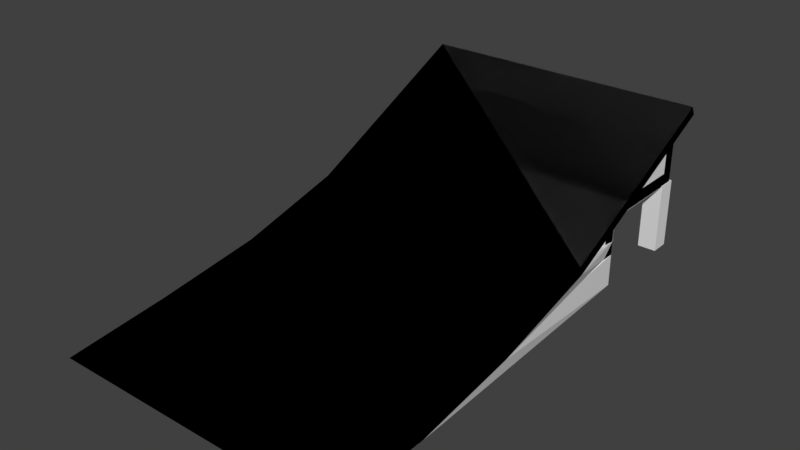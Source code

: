 # Source: simple_jump1.blend  (saved by Blender 2.79.0; exported with 4.5.12 LTS)
import bpy
from mathutils import Matrix  # noqa: F401  (used for matrix-valued properties, if any)

bpy.ops.wm.read_factory_settings(use_empty=True)
scene = bpy.context.scene
scene.name = 'Scene'

# ---- collections
col_collection_1 = bpy.data.collections.new('Collection 1'); scene.collection.children.link(col_collection_1)

# ---- images (referenced by path relative to the original .blend; pixels are not part of the script)
import os
ASSET_DIR = os.environ.get("B2B_ASSET_DIR", "")  # directory of the original .blend (textures are referenced by path, not embedded)
HERE = os.path.dirname(os.path.abspath(__file__))  # packed textures are extracted next to this script under _unpacked/

def load_image(name, relpath, width, height, colorspace="sRGB"):
    """Load a texture the original file referenced (path relative to the .blend, or extracted next to this script)."""
    p = next((c for c in (os.path.join(HERE, relpath), os.path.join(ASSET_DIR, relpath)) if relpath and os.path.exists(c)), "")
    if p:
        img = bpy.data.images.load(p, check_existing=True)
        img.name = name
    else:  # same state as the original file: an image datablock whose file is absent (Cycles renders it pink)
        img = bpy.data.images.new(name, width, height)
        img.source = "FILE"
        img.filepath = "//" + (relpath or name)
    img.colorspace_settings.name = colorspace
    return img
img_simple_jump1_png = load_image('simple_jump1.png', 'simple_jump1.png', 1024, 1024, 'sRGB')

# ---- materials (node trees are filled in below, after node groups)
mat_material_009 = bpy.data.materials.new('Material.009')
mat_material_009.alpha_threshold = 0.0
mat_material_009.roughness = 0.5

# ---- node groups
ng_gltf_metallic_roughness = bpy.data.node_groups.new('glTF Metallic Roughness', 'ShaderNodeTree')
_N = ng_gltf_metallic_roughness.nodes; _L = ng_gltf_metallic_roughness.links

# ---- material node trees
mat_material_009.use_nodes = True; mat_material_009.node_tree.nodes.clear()
_N = mat_material_009.node_tree.nodes; _L = mat_material_009.node_tree.links
n0 = _N.new('ShaderNodeOutputMaterial'); n0.name = 'Material Output'; n0.location = (460, 300)
n1 = _N.new('ShaderNodeGroup'); n1.name = 'Group'; n1.location = (240, 476)
n1.node_tree = ng_gltf_metallic_roughness
n1.inputs[1].default_value = (1.0, 1.0, 1.0, 1.0)
n1.inputs[2].default_value = (1.0, 1.0, 1.0, 1.0)
n1.inputs[3].default_value = 0.0
n1.inputs[4].default_value = 0.5
n1.inputs[5].default_value = (0.5, 0.5, 1.0, 1.0)
n1.inputs[6].default_value = 1.0
n1.inputs[7].default_value = (1.0, 1.0, 1.0, 1.0)
n1.inputs[8].default_value = 1.0
n1.inputs[9].default_value = (1.0, 1.0, 1.0, 1.0)
n1.inputs[10].default_value = (0.0, 0.0, 0.0, 1.0)
n1.inputs[11].default_value = 1.0
n1.inputs[12].default_value = 0.5
n1.inputs[13].default_value = 0.0
n1.inputs[14].default_value = 0.0
n1.inputs[15].default_value = 0.0
n1.inputs[16].default_value = (0.0, 0.0, 0.0, 1.0)
n2 = _N.new('ShaderNodeTexImage'); n2.name = 'Image Texture'; n2.location = (10, 300)
n2.width = 140
n2.image = img_simple_jump1_png
_L.new(n1.outputs[0], n0.inputs[0])
_L.new(n2.outputs[0], n1.inputs[0])
n0.is_active_output = True

# ---- world
world_world = bpy.data.worlds.new('World'); scene.world = world_world
world_world.color = (0.05088, 0.05088, 0.05088)
world_world.use_sun_shadow = False
world_world.sun_shadow_jitter_overblur = 0.0
world_world.cycles.sampling_method = 'MANUAL'

# ---- meshes
me_mesh_box1_005 = bpy.data.meshes.new('mesh_box1.005')
me_mesh_box1_005.from_pydata([(0.5, 0.5, 0.5), (0.5, 0.5, -0.5), (0.5, -0.5, 0.5), (0.5, -0.5, -0.5), (-0.5, 0.5, 0.5), (-0.5, 0.5, -0.5), (-0.5, -0.5, 0.5), (-0.5, -0.5, -0.5)], [], [(6, 4, 5, 7), (2, 0, 4, 6), (3, 2, 6, 7), (1, 0, 2, 3), (5, 1, 3, 7), (1, 5, 4, 0)])
me_mesh_box1_005.use_remesh_preserve_volume = False
me_mesh_box1_005.use_remesh_preserve_attributes = False
me_mesh_box1_005.use_mirror_vertex_groups = False
me_mesh_box1_005.update()
me_mesh_hull5 = bpy.data.meshes.new('mesh_hull5')
me_mesh_hull5.from_pydata([(2.18, 0.5783, 0.7342), (2.18, 2.409, 1.639), (-2.171, 0.5783, 0.7342), (-2.398, 2.637, 1.677), (-2.171, 2.409, 1.639), (2.406, 2.637, 1.677), (-2.398, 2.637, 0.497), (2.406, 2.637, 0.497), (-2.398, 0.578, 0.6576), (-2.398, 2.409, 1.569), (2.406, 0.578, 0.497), (2.407, 0.8057, 0.5057), (2.407, 2.41, 0.5057), (2.407, 0.8057, 0.7342), (2.406, 2.409, 1.569), (2.406, 0.578, 0.6576), (-2.398, 0.578, 0.497)], [], [(0, 8, 15), (3, 5, 7, 6), (12, 7, 5), (0, 15, 14, 1), (6, 7, 10, 16), (3, 4, 1), (3, 1, 5), (1, 14, 5), (14, 13, 5), (14, 15, 13), (8, 9, 6, 16), (11, 10, 7), (11, 7, 12), (0, 1, 4, 2), (11, 12, 5, 13), (6, 9, 3), (9, 4, 3), (2, 4, 9, 8), (11, 13, 15, 10), (0, 2, 8), (10, 15, 8, 16)])
me_mesh_hull5.use_remesh_preserve_volume = False
me_mesh_hull5.use_remesh_preserve_attributes = False
me_mesh_hull5.use_mirror_vertex_groups = False
me_mesh_hull5.update()
me_mesh_hull3 = bpy.data.meshes.new('mesh_hull3')
me_mesh_hull3.from_pydata([(2.618, -2.455, -0.2419), (-2.618, -2.455, -0.2419), (2.618, -0.5384, 0.2694), (2.618, -0.4609, 0.1122), (2.618, -2.445, -0.4168), (-2.618, -0.4609, 0.1122), (2.407, 0.8064, 0.09516), (2.407, 0.5796, -0.135), (2.18, 0.8068, -0.135), (2.18, 0.8068, 0.09348), (-2.171, 0.8068, 0.09348), (-2.171, 0.8068, -0.135), (-2.618, -2.445, -0.4168), (-2.398, 0.5796, -0.135), (-2.618, -0.5384, 0.2694), (-2.398, 0.8064, 0.09516)], [], [(3, 4, 7), (11, 13, 15), (14, 5, 12, 1), (12, 4, 0, 1), (10, 9, 8, 11), (12, 13, 11), (12, 5, 13), (3, 7, 6, 2), (6, 8, 9), (11, 8, 4, 12), (10, 15, 6), (10, 6, 9), (7, 8, 6), (3, 2, 0, 4), (5, 14, 15, 13), (7, 4, 8), (2, 6, 15, 14), (11, 15, 10), (0, 2, 14, 1)])
me_mesh_hull3.use_remesh_preserve_volume = False
me_mesh_hull3.use_remesh_preserve_attributes = False
me_mesh_hull3.use_mirror_vertex_groups = False
me_mesh_hull3.update()
me_mesh_hull1 = bpy.data.meshes.new('mesh_hull1')
me_mesh_hull1.from_pydata([(-2.398, 0.8063, -0.7147), (-2.618, -4.337, -0.714), (2.618, -6.167, -0.7179), (-2.618, -4.337, -0.51), (-2.618, -6.167, -0.7179), (2.618, -4.337, -0.714), (2.407, 0.8063, -0.7147), (2.618, -4.337, -0.51)], [], [(0, 1, 3), (7, 5, 6), (0, 3, 7, 6), (6, 5, 2), (2, 4, 0, 6), (5, 7, 2), (3, 1, 4), (1, 0, 4), (3, 4, 2, 7)])
me_mesh_hull1.use_remesh_preserve_volume = False
me_mesh_hull1.use_remesh_preserve_attributes = False
me_mesh_hull1.use_mirror_vertex_groups = False
me_mesh_hull1.update()
me_mesh_box2_002 = bpy.data.meshes.new('mesh_box2.002')
me_mesh_box2_002.from_pydata([(0.5, 0.5, 0.5), (0.5, 0.5, -0.5), (0.5, -0.5, 0.5), (0.5, -0.5, -0.5), (-0.5, 0.5, 0.5), (-0.5, 0.5, -0.5), (-0.5, -0.5, 0.5), (-0.5, -0.5, -0.5)], [], [(4, 0, 1, 5), (6, 4, 5, 7), (2, 0, 4, 6), (3, 2, 6, 7), (1, 0, 2, 3), (3, 7, 5, 1)])
me_mesh_box2_002.use_remesh_preserve_volume = False
me_mesh_box2_002.use_remesh_preserve_attributes = False
me_mesh_box2_002.use_mirror_vertex_groups = False
me_mesh_box2_002.update()
me_mesh_hull6 = bpy.data.meshes.new('mesh_hull6')
me_mesh_hull6.from_pydata([(2.406, 0.5781, 0.6576), (2.407, -0.575, 0.09375), (-2.398, 0.5781, 0.6576), (2.406, 0.8065, 0.7651), (-2.398, 0.8065, 0.7651), (2.407, 0.8128, 0.09375), (-2.398, -0.575, 0.09375), (-2.398, 0.8128, 0.09375)], [], [(0, 3, 4, 2), (3, 5, 7, 4), (6, 2, 7), (2, 4, 7), (0, 1, 3), (6, 1, 0, 2), (3, 1, 5), (7, 5, 1, 6)])
me_mesh_hull6.use_remesh_preserve_volume = False
me_mesh_hull6.use_remesh_preserve_attributes = False
me_mesh_hull6.use_mirror_vertex_groups = False
me_mesh_hull6.update()
me_mesh_hull4 = bpy.data.meshes.new('mesh_hull4')
me_mesh_hull4.from_pydata([(2.618, -0.5385, 0.2696), (-2.618, -0.461, 0.1123), (-2.618, -0.5385, 0.2696), (2.618, -0.461, 0.1123), (2.618, 2.826, 1.734), (-2.618, 2.826, 1.734), (2.618, 2.748, 1.891), (-2.618, 2.748, 1.891)], [], [(0, 6, 7, 2), (1, 3, 0, 2), (1, 2, 7, 5), (5, 4, 3, 1), (3, 4, 6, 0), (6, 4, 5, 7)])
me_mesh_hull4.use_remesh_preserve_volume = False
me_mesh_hull4.use_remesh_preserve_attributes = False
me_mesh_hull4.use_mirror_vertex_groups = False
me_mesh_hull4.update()
me_mesh_hull2 = bpy.data.meshes.new('mesh_hull2')
me_mesh_hull2.from_pydata([(-2.618, -2.455, -0.2418), (-2.618, -4.337, -0.5102), (-2.618, -4.337, -0.7141), (-2.398, 0.8063, -0.7149), (-2.398, 0.8063, -0.1458), (-2.171, 0.8068, -0.1351), (-2.398, 0.578, -0.1458), (-2.171, 0.5783, -0.1351), (2.18, 0.8068, -0.1351), (2.18, 0.5783, -0.1351), (2.407, 0.578, -0.1458), (2.407, 0.8063, -0.1458), (2.618, -2.455, -0.2418), (2.618, -2.445, -0.4168), (2.618, -4.337, -0.7141), (2.618, -4.337, -0.5102), (-2.618, -2.445, -0.4168), (2.407, 0.8063, -0.7149)], [], [(12, 10, 9), (5, 8, 17, 3), (16, 0, 4, 3), (10, 12, 11), (16, 2, 1, 0), (15, 12, 0, 1), (2, 16, 3), (14, 13, 12, 15), (6, 0, 7), (0, 6, 4), (9, 8, 5, 7), (7, 5, 4, 6), (12, 9, 7, 0), (3, 17, 14, 2), (11, 17, 8), (13, 14, 17), (13, 17, 11, 12), (3, 4, 5), (11, 8, 9, 10), (2, 14, 15, 1)])
me_mesh_hull2.use_remesh_preserve_volume = False
me_mesh_hull2.use_remesh_preserve_attributes = False
me_mesh_hull2.use_mirror_vertex_groups = False
me_mesh_hull2.update()
me_mesh0_009 = bpy.data.meshes.new('mesh0.009')
me_mesh0_009.from_pydata([(2.618, 2.826, 1.734), (2.618, -0.461, 0.1124), (-2.618, -0.461, 0.1124), (-2.618, 2.826, 1.734), (2.618, 2.748, 1.891), (-2.618, 2.748, 1.891), (-2.618, -0.5385, 0.2696), (2.618, -0.5385, 0.2696), (2.618, 2.826, 1.734), (2.618, 2.748, 1.891), (2.618, -0.5385, 0.2696), (2.618, -0.461, 0.1124), (-2.618, -0.461, 0.1124), (-2.618, -0.5385, 0.2696), (-2.618, 2.748, 1.891), (-2.618, 2.826, 1.734), (2.618, 2.748, 1.891), (2.618, 2.826, 1.734), (-2.618, 2.826, 1.734), (-2.618, 2.748, 1.891), (-2.618, -2.445, -0.4166), (-2.618, -2.455, -0.2416), (2.618, -0.461, 0.1124), (2.618, -0.5385, 0.2696), (2.618, -2.455, -0.2416), (2.618, -2.445, -0.4166), (-2.618, -2.455, -0.2416), (2.618, -2.455, -0.2416), (-2.618, -0.461, 0.1124), (2.618, -0.461, 0.1124), (2.618, -2.445, -0.4166), (-2.618, -2.445, -0.4166), (-2.618, -2.445, -0.4166), (2.618, -2.445, -0.4166), (2.618, -4.337, -0.7139), (-2.618, -4.337, -0.7139), (-2.618, -4.337, -0.5099), (2.618, -4.337, -0.5099), (2.618, -2.445, -0.4166), (2.618, -2.455, -0.2416), (2.618, -4.337, -0.5099), (2.618, -4.337, -0.7139), (-2.618, -2.455, -0.2416), (-2.618, -2.445, -0.4166), (-2.618, -4.337, -0.7139), (-2.618, -4.337, -0.5099), (-2.618, -4.337, -0.5099), (-2.618, -4.337, -0.7139), (-2.618, -6.168, -0.7179), (2.618, -4.337, -0.7139), (2.618, -4.337, -0.5099), (2.618, -6.168, -0.7179), (-2.618, -6.168, -0.7179), (2.618, -6.168, -0.7179), (-2.618, -4.337, -0.7139), (2.618, -4.337, -0.7139), (2.618, -6.168, -0.7179), (-2.618, -6.168, -0.7179), (-2.398, 2.409, -0.7146), (-2.398, 2.409, 1.57), (-2.398, 2.637, 1.677), (-2.398, 2.637, -0.7146), (-2.17, 2.637, 1.677), (-2.17, 2.409, 1.57), (-2.17, 2.409, -0.7146), (-2.17, 2.637, -0.7146), (-2.398, 2.637, 1.677), (-2.17, 2.637, 1.677), (-2.17, 2.637, -0.7146), (-2.398, 2.637, -0.7146), (-2.398, 2.637, -0.7146), (-2.17, 2.637, -0.7146), (-2.17, 2.409, -0.7146), (-2.398, 2.409, -0.7146), (-2.398, 2.409, -0.7146), (-2.17, 2.409, -0.7146), (-2.17, 2.409, 1.57), (-2.398, 2.409, 1.57), (2.178, 2.409, -0.7146), (2.407, 2.409, -0.7146), (2.407, 2.409, 1.57), (2.178, 2.409, 1.57), (2.178, 2.637, -0.7146), (2.407, 2.637, -0.7146), (2.407, 2.409, -0.7146), (2.178, 2.409, -0.7146), (2.178, 2.637, 1.677), (2.407, 2.637, 1.677), (2.407, 2.637, -0.7146), (2.178, 2.637, -0.7146), (2.407, 2.637, 1.677), (2.407, 2.409, 1.57), (2.407, 2.409, -0.7146), (2.407, 2.637, -0.7146), (2.178, 2.409, -0.7146), (2.178, 2.409, 1.57), (2.178, 2.637, 1.677), (2.178, 2.637, -0.7146), (2.178, 0.578, -0.7146), (2.178, 0.578, 0.6578), (2.178, 0.8063, 0.7651), (2.178, 0.8063, -0.7146), (2.407, 0.8063, 0.7651), (2.407, 0.578, 0.6578), (2.407, 0.578, -0.7146), (2.407, 0.8063, -0.7146), (2.178, 0.8063, 0.7651), (2.407, 0.8063, 0.7651), (2.407, 0.8063, -0.7146), (2.178, 0.8063, -0.7146), (2.178, 0.8063, -0.7146), (2.407, 0.8063, -0.7146), (2.407, 0.578, -0.7146), (2.178, 0.578, -0.7146), (2.178, 0.578, -0.7146), (2.407, 0.578, -0.7146), (2.407, 0.578, 0.6578), (2.178, 0.578, 0.6578), (-2.398, 0.578, -0.7146), (-2.17, 0.578, -0.7146), (-2.17, 0.578, 0.6578), (-2.398, 0.578, 0.6578), (-2.398, 0.8063, -0.7146), (-2.17, 0.8063, -0.7146), (-2.17, 0.578, -0.7146), (-2.398, 0.578, -0.7146), (-2.398, 0.8063, 0.7651), (-2.17, 0.8063, 0.7651), (-2.17, 0.8063, -0.7146), (-2.398, 0.8063, -0.7146), (-2.17, 0.8063, 0.7651), (-2.17, 0.578, 0.6578), (-2.17, 0.578, -0.7146), (-2.17, 0.8063, -0.7146), (-2.398, 0.578, -0.7146), (-2.398, 0.578, 0.6578), (-2.398, 0.8063, 0.7651), (-2.398, 0.8063, -0.7146), (-2.398, 0.8056, 0.5059), (-2.398, 0.8056, 0.7345), (-2.398, 2.41, 0.7345), (-2.398, 2.41, 0.5059), (-2.17, 2.41, 0.7345), (-2.171, 0.8068, 0.7345), (-2.171, 0.8068, 0.5059), (-2.171, 2.409, 0.5059), (-2.398, 2.41, 0.5059), (-2.171, 2.409, 0.5059), (-2.171, 0.8068, 0.5059), (-2.398, 0.8056, 0.5059), (-2.398, 0.8056, 0.7345), (-2.171, 0.8068, 0.7345), (-2.17, 2.41, 0.7345), (-2.398, 2.41, 0.7345), (2.179, 0.8056, 0.7345), (2.407, 0.8056, 0.7345), (2.407, 2.41, 0.7345), (2.179, 2.41, 0.7345), (2.179, 2.41, 0.5059), (2.407, 2.41, 0.5059), (2.407, 0.8056, 0.5059), (2.179, 0.8056, 0.5059), (2.407, 2.41, 0.7345), (2.407, 0.8056, 0.7345), (2.407, 0.8056, 0.5059), (2.407, 2.41, 0.5059), (2.179, 0.8056, 0.5059), (2.179, 0.8056, 0.7345), (2.179, 2.41, 0.7345), (2.179, 2.41, 0.5059), (-2.171, 2.637, 0.5059), (-2.171, 2.637, 0.7345), (2.18, 2.637, 0.7345), (2.18, 2.637, 0.5059), (2.18, 2.637, 0.5059), (2.179, 2.41, 0.5059), (-2.171, 2.409, 0.5059), (-2.171, 2.637, 0.5059), (2.179, 0.8056, 0.5059), (2.18, 0.5782, 0.5059), (-2.171, 0.5782, 0.5059), (-2.171, 0.8068, 0.5059), (-2.171, 0.8068, 0.5059), (-2.171, 0.8068, 0.7345), (2.179, 0.8056, 0.7345), (2.179, 0.8056, 0.5059), (-2.171, 2.637, 1.411), (-2.171, 2.637, 1.64), (2.18, 2.637, 1.64), (2.18, 2.637, 1.411), (2.18, 2.637, 1.411), (2.18, 2.409, 1.411), (-2.171, 2.409, 1.411), (-2.171, 2.637, 1.411), (2.18, 0.8068, -0.1348), (2.179, 0.5794, -0.1348), (-2.171, 0.5782, -0.1348), (-2.171, 0.8068, -0.1348), (2.179, 0.5794, 0.09376), (-2.171, 0.5782, 0.09376), (-2.171, 0.5782, -0.1348), (2.179, 0.5794, -0.1348), (-2.171, 0.8068, -0.1348), (-2.171, 0.8068, 0.09376), (2.18, 0.8068, 0.09376), (2.18, 0.8068, -0.1348), (2.179, -1.452, -0.1348), (2.179, -0.575, 0.09376), (2.179, 0.5794, 0.09376), (2.179, 0.5794, -0.1348), (2.179, 0.5794, -0.1348), (2.407, 0.5794, -0.1348), (2.407, -1.452, -0.1348), (2.179, -1.452, -0.1348), (2.179, -0.575, 0.09376), (2.407, -0.575, 0.09376), (2.407, 0.5794, 0.09376), (2.179, 0.5794, 0.09376), (-2.398, -0.575, 0.09376), (-2.17, -0.575, 0.09376), (-2.171, 0.5782, 0.09376), (-2.398, 0.5794, 0.09376), (-2.398, 0.5794, -0.1348), (-2.171, 0.5782, -0.1348), (-2.17, -1.452, -0.1348), (-2.398, -1.452, -0.1348), (-2.171, 0.5782, 0.09376), (-2.17, -0.575, 0.09376), (-2.17, -1.452, -0.1348), (-2.171, 0.5782, -0.1348), (-2.398, -1.452, -0.1348), (-2.398, -0.575, 0.09376), (-2.398, 0.5794, 0.09376), (-2.398, 0.5794, -0.1348), (2.407, 0.5794, 0.09376), (2.407, -0.575, 0.09376), (2.407, -1.452, -0.1348), (2.407, 0.5794, -0.1348), (-2.171, 0.8068, 0.09376), (-2.171, 0.5782, 0.09376), (2.179, 0.5794, 0.09376), (2.18, 0.8068, 0.09376), (-2.17, 2.41, 0.7345), (-2.171, 2.409, 0.5059), (2.179, 2.41, 0.5059), (2.179, 2.41, 0.7345), (-2.17, 2.41, 0.7345), (2.179, 2.41, 0.7345), (2.18, 2.637, 0.7345), (-2.171, 2.637, 0.7345), (-2.17, 2.409, 1.57), (-2.171, 2.409, 1.411), (2.18, 2.409, 1.411), (2.178, 2.409, 1.57), (2.178, 0.578, 0.6578), (-2.17, 0.578, 0.6578), (-2.171, 0.5782, 0.5059), (2.18, 0.5782, 0.5059)], [], [(0, 1, 2), (2, 3, 0), (4, 5, 7), (7, 5, 6), (8, 9, 11), (11, 9, 10), (12, 13, 14), (14, 15, 12), (16, 17, 19), (19, 17, 18), (13, 12, 21), (21, 12, 20), (22, 23, 24), (24, 25, 22), (7, 6, 27), (27, 6, 26), (28, 29, 30), (30, 31, 28), (32, 33, 34), (34, 35, 32), (27, 26, 36), (36, 37, 27), (38, 39, 40), (40, 41, 38), (42, 43, 45), (45, 43, 44), (46, 47, 48), (49, 50, 51), (37, 36, 52), (52, 53, 37), (54, 55, 56), (56, 57, 54), (58, 59, 61), (61, 59, 60), (62, 63, 65), (65, 63, 64), (66, 67, 68), (68, 69, 66), (70, 71, 73), (73, 71, 72), (74, 75, 77), (77, 75, 76), (78, 79, 81), (81, 79, 80), (82, 83, 85), (85, 83, 84), (86, 87, 88), (88, 89, 86), (90, 91, 93), (93, 91, 92), (94, 95, 97), (97, 95, 96), (98, 99, 101), (101, 99, 100), (102, 103, 105), (105, 103, 104), (106, 107, 108), (108, 109, 106), (110, 111, 113), (113, 111, 112), (114, 115, 116), (116, 117, 114), (118, 119, 120), (120, 121, 118), (122, 123, 125), (125, 123, 124), (126, 127, 128), (128, 129, 126), (130, 131, 133), (133, 131, 132), (134, 135, 137), (137, 135, 136), (138, 139, 140), (140, 141, 138), (142, 143, 145), (145, 143, 144), (146, 147, 148), (148, 149, 146), (150, 151, 153), (153, 151, 152), (154, 155, 157), (157, 155, 156), (158, 159, 161), (161, 159, 160), (162, 163, 165), (165, 163, 164), (166, 167, 168), (168, 169, 166), (170, 171, 172), (172, 173, 170), (174, 175, 177), (177, 175, 176), (178, 179, 180), (180, 181, 178), (182, 183, 185), (185, 183, 184), (186, 187, 188), (188, 189, 186), (190, 191, 193), (193, 191, 192), (194, 195, 197), (197, 195, 196), (198, 199, 201), (201, 199, 200), (202, 203, 204), (204, 205, 202), (206, 207, 209), (209, 207, 208), (210, 211, 213), (213, 211, 212), (214, 215, 217), (217, 215, 216), (218, 219, 220), (220, 221, 218), (222, 223, 225), (225, 223, 224), (226, 227, 229), (229, 227, 228), (230, 231, 233), (233, 231, 232), (234, 235, 237), (237, 235, 236), (238, 239, 240), (240, 241, 238), (242, 243, 244), (244, 245, 242), (246, 247, 248), (248, 249, 246), (250, 251, 253), (253, 251, 252), (254, 255, 256), (256, 257, 254)])
_uv = me_mesh0_009.uv_layers.new(name='UVMap')
_uv.uv.foreach_set('vector', [0.01113, 0.2635, 0.01113, 0.53, 0.2912, 0.53, 0.2912, 0.53, 0.2912, 0.2635, 0.01113, 0.2635, 0.3315, 0.02685, 0.9923, 0.02685, 0.3315, 0.384, 0.3315, 0.384, 0.9923, 0.02685, 0.9923, 0.384, 0.3089, 0.02722, 0.323, 0.02586, 0.3088, 0.3836, 0.3088, 0.3836, 0.323, 0.02586, 0.323, 0.3823, 0.3088, 0.3836, 0.323, 0.3823, 0.323, 0.02586, 0.323, 0.02586, 0.3089, 0.02722, 0.3088, 0.3836, 0.992, 0.004069, 0.992, 0.02212, 0.3307, 0.004069, 0.3307, 0.004069, 0.992, 0.02212, 0.3307, 0.02212, 0.323, 0.3823, 0.3088, 0.3836, 0.323, 0.5901, 0.323, 0.5901, 0.3088, 0.3836, 0.3088, 0.5988, 0.3088, 0.3836, 0.323, 0.3823, 0.323, 0.5901, 0.323, 0.5901, 0.3088, 0.5988, 0.3088, 0.3836, 0.3315, 0.384, 0.9923, 0.384, 0.3315, 0.5923, 0.3315, 0.5923, 0.9923, 0.384, 0.9923, 0.5923, 0.2912, 0.53, 0.01113, 0.53, 0.01113, 0.6909, 0.01113, 0.6909, 0.2912, 0.6909, 0.2912, 0.53, 0.2912, 0.6909, 0.01113, 0.6909, 0.01113, 0.8443, 0.01113, 0.8443, 0.2912, 0.8443, 0.2912, 0.6909, 0.3315, 0.5923, 0.9923, 0.5923, 0.9923, 0.7968, 0.9923, 0.7968, 0.3315, 0.7968, 0.3315, 0.5923, 0.3088, 0.5988, 0.323, 0.5901, 0.323, 0.7941, 0.323, 0.7941, 0.3088, 0.8039, 0.3088, 0.5988, 0.323, 0.5901, 0.3088, 0.5988, 0.323, 0.7941, 0.323, 0.7941, 0.3088, 0.5988, 0.3088, 0.8039, 0.323, 0.7941, 0.3088, 0.8039, 0.323, 0.9927, 0.3088, 0.8039, 0.323, 0.7941, 0.323, 0.9927, 0.3315, 0.7968, 0.9923, 0.7968, 0.9923, 0.9957, 0.9923, 0.9957, 0.3315, 0.9957, 0.3315, 0.7968, 0.2912, 0.8443, 0.01113, 0.8443, 0.01113, 0.9927, 0.01113, 0.9927, 0.2912, 0.9927, 0.2912, 0.8443, 0.01294, 0.2546, 0.01294, 0.07544, 0.06128, 0.2546, 0.06128, 0.2546, 0.01294, 0.07544, 0.06128, 0.07544, 0.01294, 0.2546, 0.01294, 0.07544, 0.06128, 0.2546, 0.06128, 0.2546, 0.01294, 0.07544, 0.06128, 0.07544, 0.01294, 0.2546, 0.01294, 0.07544, 0.06128, 0.07544, 0.06128, 0.07544, 0.06128, 0.2546, 0.01294, 0.2546, 0.01357, 0.06455, 0.01357, 0.01748, 0.06065, 0.06455, 0.06065, 0.06455, 0.01357, 0.01748, 0.06065, 0.01748, 0.01294, 0.2546, 0.01294, 0.07544, 0.06128, 0.2546, 0.06128, 0.2546, 0.01294, 0.07544, 0.06128, 0.07544, 0.01294, 0.2546, 0.01294, 0.07544, 0.06128, 0.2546, 0.06128, 0.2546, 0.01294, 0.07544, 0.06128, 0.07544, 0.01357, 0.06455, 0.01357, 0.01748, 0.06065, 0.06455, 0.06065, 0.06455, 0.01357, 0.01748, 0.06065, 0.01748, 0.01294, 0.2546, 0.01294, 0.07544, 0.06128, 0.07544, 0.06128, 0.07544, 0.06128, 0.2546, 0.01294, 0.2546, 0.01294, 0.2546, 0.01294, 0.07544, 0.06128, 0.2546, 0.06128, 0.2546, 0.01294, 0.07544, 0.06128, 0.07544, 0.01294, 0.2546, 0.01294, 0.07544, 0.06128, 0.2546, 0.06128, 0.2546, 0.01294, 0.07544, 0.06128, 0.07544, 0.01294, 0.2546, 0.01294, 0.07544, 0.06128, 0.2546, 0.06128, 0.2546, 0.01294, 0.07544, 0.06128, 0.07544, 0.01294, 0.2546, 0.01294, 0.07544, 0.06128, 0.2546, 0.06128, 0.2546, 0.01294, 0.07544, 0.06128, 0.07544, 0.01294, 0.2546, 0.01294, 0.07544, 0.06128, 0.07544, 0.06128, 0.07544, 0.06128, 0.2546, 0.01294, 0.2546, 0.01357, 0.06455, 0.01357, 0.01748, 0.06065, 0.06455, 0.06065, 0.06455, 0.01357, 0.01748, 0.06065, 0.01748, 0.01294, 0.2546, 0.01294, 0.07544, 0.06128, 0.07544, 0.06128, 0.07544, 0.06128, 0.2546, 0.01294, 0.2546, 0.01294, 0.2546, 0.01294, 0.07544, 0.06128, 0.07544, 0.06128, 0.07544, 0.06128, 0.2546, 0.01294, 0.2546, 0.01357, 0.06455, 0.01357, 0.01748, 0.06065, 0.06455, 0.06065, 0.06455, 0.01357, 0.01748, 0.06065, 0.01748, 0.01294, 0.2546, 0.01294, 0.07544, 0.06128, 0.07544, 0.06128, 0.07544, 0.06128, 0.2546, 0.01294, 0.2546, 0.01294, 0.2546, 0.01294, 0.07544, 0.06128, 0.2546, 0.06128, 0.2546, 0.01294, 0.07544, 0.06128, 0.07544, 0.01294, 0.2546, 0.01294, 0.07544, 0.06128, 0.2546, 0.06128, 0.2546, 0.01294, 0.07544, 0.06128, 0.07544, 0.0714, 0.06805, 0.0714, 0.01398, 0.288, 0.01398, 0.288, 0.01398, 0.288, 0.06805, 0.0714, 0.06805, 0.0714, 0.06805, 0.0714, 0.01398, 0.288, 0.06805, 0.288, 0.06805, 0.0714, 0.01398, 0.288, 0.01398, 0.0714, 0.06805, 0.0714, 0.01398, 0.288, 0.01398, 0.288, 0.01398, 0.288, 0.06805, 0.0714, 0.06805, 0.0714, 0.06805, 0.0714, 0.01398, 0.288, 0.06805, 0.288, 0.06805, 0.0714, 0.01398, 0.288, 0.01398, 0.0714, 0.06805, 0.0714, 0.01398, 0.288, 0.06805, 0.288, 0.06805, 0.0714, 0.01398, 0.288, 0.01398, 0.0714, 0.06805, 0.0714, 0.01398, 0.288, 0.06805, 0.288, 0.06805, 0.0714, 0.01398, 0.288, 0.01398, 0.0714, 0.06805, 0.0714, 0.01398, 0.288, 0.06805, 0.288, 0.06805, 0.0714, 0.01398, 0.288, 0.01398, 0.0714, 0.06805, 0.0714, 0.01398, 0.288, 0.01398, 0.288, 0.01398, 0.288, 0.06805, 0.0714, 0.06805, 0.0732, 0.1373, 0.0732, 0.08143, 0.2881, 0.08143, 0.2881, 0.08143, 0.2881, 0.1373, 0.0732, 0.1373, 0.0732, 0.1373, 0.0732, 0.08143, 0.2881, 0.1373, 0.2881, 0.1373, 0.0732, 0.08143, 0.2881, 0.08143, 0.0732, 0.1373, 0.0732, 0.08143, 0.2881, 0.08143, 0.2881, 0.08143, 0.2881, 0.1373, 0.0732, 0.1373, 0.0732, 0.1373, 0.0732, 0.08143, 0.2881, 0.1373, 0.2881, 0.1373, 0.0732, 0.08143, 0.2881, 0.08143, 0.0732, 0.1373, 0.0732, 0.08143, 0.2881, 0.08143, 0.2881, 0.08143, 0.2881, 0.1373, 0.0732, 0.1373, 0.0732, 0.1373, 0.0732, 0.08143, 0.2881, 0.1373, 0.2881, 0.1373, 0.0732, 0.08143, 0.2881, 0.08143, 0.0732, 0.1373, 0.0732, 0.08143, 0.2881, 0.1373, 0.2881, 0.1373, 0.0732, 0.08143, 0.2881, 0.08143, 0.0732, 0.1373, 0.0732, 0.08143, 0.2881, 0.1373, 0.2881, 0.1373, 0.0732, 0.08143, 0.2881, 0.08143, 0.0732, 0.1373, 0.0732, 0.08143, 0.2881, 0.08143, 0.2881, 0.08143, 0.2881, 0.1373, 0.0732, 0.1373, 0.0714, 0.06805, 0.0714, 0.01398, 0.288, 0.06805, 0.288, 0.06805, 0.0714, 0.01398, 0.288, 0.01398, 0.0714, 0.06805, 0.0714, 0.01398, 0.288, 0.06805, 0.288, 0.06805, 0.0714, 0.01398, 0.288, 0.01398, 0.0714, 0.06805, 0.0714, 0.01398, 0.288, 0.06805, 0.288, 0.06805, 0.0714, 0.01398, 0.288, 0.01398, 0.0714, 0.06805, 0.0714, 0.01398, 0.288, 0.01398, 0.288, 0.01398, 0.288, 0.06805, 0.0714, 0.06805, 0.0714, 0.06805, 0.0714, 0.01398, 0.288, 0.06805, 0.288, 0.06805, 0.0714, 0.01398, 0.288, 0.01398, 0.0714, 0.06805, 0.0714, 0.01398, 0.288, 0.06805, 0.288, 0.06805, 0.0714, 0.01398, 0.288, 0.01398, 0.0714, 0.06805, 0.0714, 0.01398, 0.288, 0.06805, 0.288, 0.06805, 0.0714, 0.01398, 0.288, 0.01398, 0.0714, 0.06805, 0.0714, 0.01398, 0.288, 0.06805, 0.288, 0.06805, 0.0714, 0.01398, 0.288, 0.01398, 0.0732, 0.1373, 0.0732, 0.08143, 0.2881, 0.08143, 0.2881, 0.08143, 0.2881, 0.1373, 0.0732, 0.1373, 0.0732, 0.1373, 0.0732, 0.08143, 0.2881, 0.08143, 0.2881, 0.08143, 0.2881, 0.1373, 0.0732, 0.1373, 0.0732, 0.1373, 0.0732, 0.08143, 0.2881, 0.08143, 0.2881, 0.08143, 0.2881, 0.1373, 0.0732, 0.1373, 0.0732, 0.1373, 0.0732, 0.08143, 0.2881, 0.1373, 0.2881, 0.1373, 0.0732, 0.08143, 0.2881, 0.08143, 0.0732, 0.1373, 0.0732, 0.08143, 0.2881, 0.08143, 0.2881, 0.08143, 0.2881, 0.1373, 0.0732, 0.1373])
me_mesh0_009.materials.append(mat_material_009)
me_mesh0_009.use_remesh_preserve_volume = False
me_mesh0_009.use_remesh_preserve_attributes = False
me_mesh0_009.use_mirror_vertex_groups = False
me_mesh0_009.update()

# ---- objects
ob_obj_box1_convcolonly = bpy.data.objects.new('obj_box1-convcolonly', me_mesh_box1_005)
ob_obj_hull5_convcolonly = bpy.data.objects.new('obj_hull5-convcolonly', me_mesh_hull5)
ob_obj_hull3_convcolonly = bpy.data.objects.new('obj_hull3-convcolonly', me_mesh_hull3)
ob_obj_hull1_convcolonly = bpy.data.objects.new('obj_hull1-convcolonly', me_mesh_hull1)
ob_obj_box2_convcolonly = bpy.data.objects.new('obj_box2-convcolonly', me_mesh_box2_002)
ob_obj_hull6_convcolonly = bpy.data.objects.new('obj_hull6-convcolonly', me_mesh_hull6)
ob_obj_hull4_convcolonly = bpy.data.objects.new('obj_hull4-convcolonly', me_mesh_hull4)
ob_obj_hull2_convcolonly = bpy.data.objects.new('obj_hull2-convcolonly', me_mesh_hull2)
ob_obj0 = bpy.data.objects.new('obj0', me_mesh0_009)

# ---- transforms, parenting, visibility, modifiers, constraints
ob_obj_box1_convcolonly.location = (2.26, 2.53, -0.1)
ob_obj_box1_convcolonly.scale = (0.33, 0.33, 1.24)
ob_obj_box1_convcolonly.display_type = 'WIRE'
ob_obj_box1_convcolonly.show_in_front = True
ob_obj_box1_convcolonly.lineart.crease_threshold = 0.0
ob_obj_hull5_convcolonly.location = (0.0, -0.0, 0.0)
ob_obj_hull5_convcolonly.display_type = 'WIRE'
ob_obj_hull5_convcolonly.show_in_front = True
ob_obj_hull5_convcolonly.lineart.crease_threshold = 0.0
ob_obj_hull3_convcolonly.location = (0.0, -0.0, 0.0)
ob_obj_hull3_convcolonly.display_type = 'WIRE'
ob_obj_hull3_convcolonly.show_in_front = True
ob_obj_hull3_convcolonly.lineart.crease_threshold = 0.0
ob_obj_hull1_convcolonly.location = (0.0, -0.0, 0.0)
ob_obj_hull1_convcolonly.display_type = 'WIRE'
ob_obj_hull1_convcolonly.show_in_front = True
ob_obj_hull1_convcolonly.lineart.crease_threshold = 0.0
ob_obj_box2_convcolonly.location = (-2.27, 2.53, -0.09)
ob_obj_box2_convcolonly.scale = (0.33, 0.31, 1.28)
ob_obj_box2_convcolonly.display_type = 'WIRE'
ob_obj_box2_convcolonly.show_in_front = True
ob_obj_box2_convcolonly.lineart.crease_threshold = 0.0
ob_obj_hull6_convcolonly.location = (0.0, -0.0, 0.0)
ob_obj_hull6_convcolonly.display_type = 'WIRE'
ob_obj_hull6_convcolonly.show_in_front = True
ob_obj_hull6_convcolonly.lineart.crease_threshold = 0.0
ob_obj_hull4_convcolonly.location = (0.0, -0.0, 0.0)
ob_obj_hull4_convcolonly.display_type = 'WIRE'
ob_obj_hull4_convcolonly.show_in_front = True
ob_obj_hull4_convcolonly.lineart.crease_threshold = 0.0
ob_obj_hull2_convcolonly.location = (0.0, -0.0, 0.0)
ob_obj_hull2_convcolonly.display_type = 'WIRE'
ob_obj_hull2_convcolonly.show_in_front = True
ob_obj_hull2_convcolonly.lineart.crease_threshold = 0.0
ob_obj0.location = (0.0, 0.0, 0.0)
ob_obj0.lineart.crease_threshold = 0.0

# ---- collection membership
col_collection_1.objects.link(ob_obj_box1_convcolonly)
col_collection_1.objects.link(ob_obj_hull5_convcolonly)
col_collection_1.objects.link(ob_obj_hull3_convcolonly)
col_collection_1.objects.link(ob_obj_hull1_convcolonly)
col_collection_1.objects.link(ob_obj_box2_convcolonly)
col_collection_1.objects.link(ob_obj_hull6_convcolonly)
col_collection_1.objects.link(ob_obj_hull4_convcolonly)
col_collection_1.objects.link(ob_obj_hull2_convcolonly)
col_collection_1.objects.link(ob_obj0)

# ---- scene / render settings (as saved in the file)
scene.frame_start = 1; scene.frame_end = 250; scene.frame_set(1)
scene.render.engine = 'CYCLES'
scene.render.resolution_percentage = 50
scene.render.dither_intensity = 0.0
scene.cycles.use_denoising = False
scene.cycles.samples = 128
scene.cycles.sampling_pattern = 'TABULATED_SOBOL'
scene.cycles.use_adaptive_sampling = False
scene.cycles.use_light_tree = False
scene.cycles.blur_glossy = 0.0
scene.cycles.sample_clamp_indirect = 0.0
scene.view_settings.view_transform = 'Standard'
bpy.context.view_layer.update()

# ---- added for rendering (the .blend has no active camera and no usable light): camera, sun
cam_auto = bpy.data.cameras.new('AutoCamera')
cam_auto.lens = 50.0
cam_auto.sensor_width = 36.0
cam_auto.clip_end = 1000.0
ob_auto_camera = bpy.data.objects.new('AutoCamera', cam_auto)
scene.collection.objects.link(ob_auto_camera)
ob_auto_camera.location = (9.92903, -13.5858, 8.52379)
ob_auto_camera.rotation_euler = (1.09748, -7.21219e-08, 0.694738)
scene.camera = ob_auto_camera
light_auto_sun = bpy.data.lights.new('AutoSun', 'SUN')
light_auto_sun.energy = 3.0
light_auto_sun.angle = 0.0523599
ob_auto_sun = bpy.data.objects.new('AutoSun', light_auto_sun)
scene.collection.objects.link(ob_auto_sun)
ob_auto_sun.rotation_euler = (0.872665, 0.174533, 0.523599)
bpy.context.view_layer.update()
